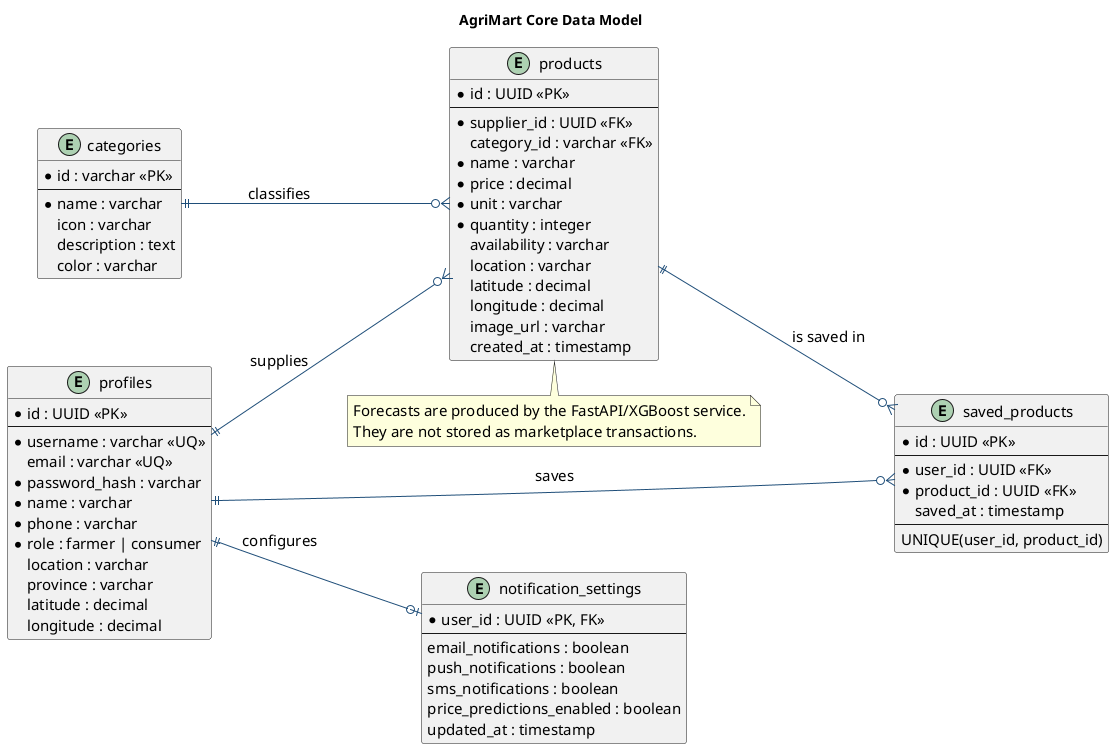

The diagram above was rendered by PlantUML. Its source (embedded in the PNG):
@startuml
title AgriMart Core Data Model

left to right direction
skinparam backgroundColor white
skinparam shadowing false
skinparam defaultFontName Calibri
skinparam defaultFontSize 15
skinparam ArrowColor #1F4E79
skinparam entity {
  BackgroundColor #F4F8FB
  BorderColor #1F4E79
  FontColor #17324D
}

entity "profiles" as profiles {
  * id : UUID <<PK>>
  --
  * username : varchar <<UQ>>
  email : varchar <<UQ>>
  * password_hash : varchar
  * name : varchar
  * phone : varchar
  * role : farmer | consumer
  location : varchar
  province : varchar
  latitude : decimal
  longitude : decimal
}

entity "categories" as categories {
  * id : varchar <<PK>>
  --
  * name : varchar
  icon : varchar
  description : text
  color : varchar
}

entity "products" as products {
  * id : UUID <<PK>>
  --
  * supplier_id : UUID <<FK>>
  category_id : varchar <<FK>>
  * name : varchar
  * price : decimal
  * unit : varchar
  * quantity : integer
  availability : varchar
  location : varchar
  latitude : decimal
  longitude : decimal
  image_url : varchar
  created_at : timestamp
}

entity "saved_products" as saved_products {
  * id : UUID <<PK>>
  --
  * user_id : UUID <<FK>>
  * product_id : UUID <<FK>>
  saved_at : timestamp
  --
  UNIQUE(user_id, product_id)
}

entity "notification_settings" as notification_settings {
  * user_id : UUID <<PK, FK>>
  --
  email_notifications : boolean
  push_notifications : boolean
  sms_notifications : boolean
  price_predictions_enabled : boolean
  updated_at : timestamp
}

profiles ||--o{ products : supplies
categories ||--o{ products : classifies
profiles ||--o{ saved_products : saves
products ||--o{ saved_products : is saved in
profiles ||--o| notification_settings : configures

note bottom of products
Forecasts are produced by the FastAPI/XGBoost service.
They are not stored as marketplace transactions.
end note

@enduml